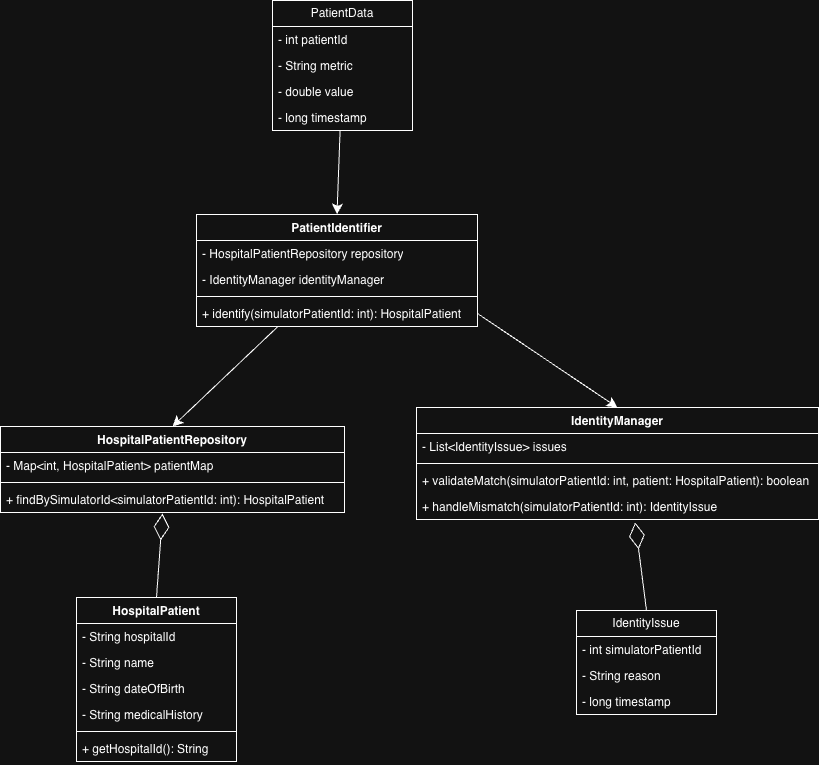

The diagram above was exported from draw.io. Its source (the exported page's mxGraphModel, read from the mxfile embedded in the PNG):
<mxGraphModel dx="1046" dy="1214" grid="0" gridSize="10" guides="1" tooltips="1" connect="1" arrows="1" fold="1" page="0" pageScale="1" pageWidth="827" pageHeight="1169" math="0" shadow="0">
  <root>
    <mxCell id="0" />
    <mxCell id="1" parent="0" />
    <mxCell id="LpJh1fm0YZBR-ukgHFP4-11" edge="1" parent="1" source="LpJh1fm0YZBR-ukgHFP4-1" style="edgeStyle=none;curved=1;rounded=0;orthogonalLoop=1;jettySize=auto;html=1;fontSize=12;startSize=8;endSize=8;entryX=0.5;entryY=0;entryDx=0;entryDy=0;" target="LpJh1fm0YZBR-ukgHFP4-6" value="">
      <mxGeometry relative="1" as="geometry" />
    </mxCell>
    <mxCell id="LpJh1fm0YZBR-ukgHFP4-1" parent="1" style="swimlane;fontStyle=0;childLayout=stackLayout;horizontal=1;startSize=26;fillColor=none;horizontalStack=0;resizeParent=1;resizeParentMax=0;resizeLast=0;collapsible=1;marginBottom=0;whiteSpace=wrap;html=1;" value="PatientData" vertex="1">
      <mxGeometry height="130" width="140" x="179" y="-46" as="geometry">
        <mxRectangle height="26" width="98" x="130" y="145" as="alternateBounds" />
      </mxGeometry>
    </mxCell>
    <mxCell id="LpJh1fm0YZBR-ukgHFP4-2" parent="LpJh1fm0YZBR-ukgHFP4-1" style="text;strokeColor=none;fillColor=none;align=left;verticalAlign=top;spacingLeft=4;spacingRight=4;overflow=hidden;rotatable=0;points=[[0,0.5],[1,0.5]];portConstraint=eastwest;whiteSpace=wrap;html=1;" value="- int patientId" vertex="1">
      <mxGeometry height="26" width="140" y="26" as="geometry" />
    </mxCell>
    <mxCell id="LpJh1fm0YZBR-ukgHFP4-3" parent="LpJh1fm0YZBR-ukgHFP4-1" style="text;strokeColor=none;fillColor=none;align=left;verticalAlign=top;spacingLeft=4;spacingRight=4;overflow=hidden;rotatable=0;points=[[0,0.5],[1,0.5]];portConstraint=eastwest;whiteSpace=wrap;html=1;" value="- String metric" vertex="1">
      <mxGeometry height="26" width="140" y="52" as="geometry" />
    </mxCell>
    <mxCell id="LpJh1fm0YZBR-ukgHFP4-4" parent="LpJh1fm0YZBR-ukgHFP4-1" style="text;strokeColor=none;fillColor=none;align=left;verticalAlign=top;spacingLeft=4;spacingRight=4;overflow=hidden;rotatable=0;points=[[0,0.5],[1,0.5]];portConstraint=eastwest;whiteSpace=wrap;html=1;" value="- double value" vertex="1">
      <mxGeometry height="26" width="140" y="78" as="geometry" />
    </mxCell>
    <mxCell id="LpJh1fm0YZBR-ukgHFP4-5" parent="LpJh1fm0YZBR-ukgHFP4-1" style="text;strokeColor=none;fillColor=none;align=left;verticalAlign=top;spacingLeft=4;spacingRight=4;overflow=hidden;rotatable=0;points=[[0,0.5],[1,0.5]];portConstraint=eastwest;whiteSpace=wrap;html=1;" value="- long timestamp" vertex="1">
      <mxGeometry height="26" width="140" y="104" as="geometry" />
    </mxCell>
    <mxCell id="LpJh1fm0YZBR-ukgHFP4-16" edge="1" parent="1" source="LpJh1fm0YZBR-ukgHFP4-6" style="edgeStyle=none;curved=1;rounded=0;orthogonalLoop=1;jettySize=auto;html=1;fontSize=12;startSize=8;endSize=8;entryX=0.5;entryY=0;entryDx=0;entryDy=0;" target="LpJh1fm0YZBR-ukgHFP4-12" value="">
      <mxGeometry relative="1" as="geometry" />
    </mxCell>
    <mxCell id="LpJh1fm0YZBR-ukgHFP4-6" parent="1" style="swimlane;fontStyle=1;align=center;verticalAlign=top;childLayout=stackLayout;horizontal=1;startSize=26;horizontalStack=0;resizeParent=1;resizeParentMax=0;resizeLast=0;collapsible=1;marginBottom=0;whiteSpace=wrap;html=1;" value="PatientIdentifier" vertex="1">
      <mxGeometry height="112" width="281" x="103" y="168" as="geometry" />
    </mxCell>
    <mxCell id="LpJh1fm0YZBR-ukgHFP4-7" parent="LpJh1fm0YZBR-ukgHFP4-6" style="text;strokeColor=none;fillColor=none;align=left;verticalAlign=top;spacingLeft=4;spacingRight=4;overflow=hidden;rotatable=0;points=[[0,0.5],[1,0.5]];portConstraint=eastwest;whiteSpace=wrap;html=1;" value="- HospitalPatientRepository repository" vertex="1">
      <mxGeometry height="26" width="281" y="26" as="geometry" />
    </mxCell>
    <mxCell id="LpJh1fm0YZBR-ukgHFP4-10" parent="LpJh1fm0YZBR-ukgHFP4-6" style="text;strokeColor=none;fillColor=none;align=left;verticalAlign=top;spacingLeft=4;spacingRight=4;overflow=hidden;rotatable=0;points=[[0,0.5],[1,0.5]];portConstraint=eastwest;whiteSpace=wrap;html=1;" value="- IdentityManager identityManager" vertex="1">
      <mxGeometry height="26" width="281" y="52" as="geometry" />
    </mxCell>
    <mxCell id="LpJh1fm0YZBR-ukgHFP4-8" parent="LpJh1fm0YZBR-ukgHFP4-6" style="line;strokeWidth=1;fillColor=none;align=left;verticalAlign=middle;spacingTop=-1;spacingLeft=3;spacingRight=3;rotatable=0;labelPosition=right;points=[];portConstraint=eastwest;strokeColor=inherit;" value="" vertex="1">
      <mxGeometry height="8" width="281" y="78" as="geometry" />
    </mxCell>
    <mxCell id="LpJh1fm0YZBR-ukgHFP4-9" parent="LpJh1fm0YZBR-ukgHFP4-6" style="text;strokeColor=none;fillColor=none;align=left;verticalAlign=top;spacingLeft=4;spacingRight=4;overflow=hidden;rotatable=0;points=[[0,0.5],[1,0.5]];portConstraint=eastwest;whiteSpace=wrap;html=1;" value="+ identify(simulatorPatientId: int): HospitalPatient" vertex="1">
      <mxGeometry height="26" width="281" y="86" as="geometry" />
    </mxCell>
    <mxCell id="LpJh1fm0YZBR-ukgHFP4-12" parent="1" style="swimlane;fontStyle=1;align=center;verticalAlign=top;childLayout=stackLayout;horizontal=1;startSize=26;horizontalStack=0;resizeParent=1;resizeParentMax=0;resizeLast=0;collapsible=1;marginBottom=0;whiteSpace=wrap;html=1;" value="HospitalPatientRepository" vertex="1">
      <mxGeometry height="86" width="344" x="-93" y="380" as="geometry" />
    </mxCell>
    <mxCell id="LpJh1fm0YZBR-ukgHFP4-13" parent="LpJh1fm0YZBR-ukgHFP4-12" style="text;strokeColor=none;fillColor=none;align=left;verticalAlign=top;spacingLeft=4;spacingRight=4;overflow=hidden;rotatable=0;points=[[0,0.5],[1,0.5]];portConstraint=eastwest;whiteSpace=wrap;html=1;" value="- Map&amp;lt;int, HospitalPatient&amp;gt; patientMap" vertex="1">
      <mxGeometry height="26" width="344" y="26" as="geometry" />
    </mxCell>
    <mxCell id="LpJh1fm0YZBR-ukgHFP4-14" parent="LpJh1fm0YZBR-ukgHFP4-12" style="line;strokeWidth=1;fillColor=none;align=left;verticalAlign=middle;spacingTop=-1;spacingLeft=3;spacingRight=3;rotatable=0;labelPosition=right;points=[];portConstraint=eastwest;strokeColor=inherit;" value="" vertex="1">
      <mxGeometry height="8" width="344" y="52" as="geometry" />
    </mxCell>
    <mxCell id="LpJh1fm0YZBR-ukgHFP4-15" parent="LpJh1fm0YZBR-ukgHFP4-12" style="text;strokeColor=none;fillColor=none;align=left;verticalAlign=top;spacingLeft=4;spacingRight=4;overflow=hidden;rotatable=0;points=[[0,0.5],[1,0.5]];portConstraint=eastwest;whiteSpace=wrap;html=1;" value="+ findBySimulatorId&amp;lt;simulatorPatientId: int): HospitalPatient" vertex="1">
      <mxGeometry height="26" width="344" y="60" as="geometry" />
    </mxCell>
    <mxCell id="LpJh1fm0YZBR-ukgHFP4-17" parent="1" style="swimlane;fontStyle=1;align=center;verticalAlign=top;childLayout=stackLayout;horizontal=1;startSize=26;horizontalStack=0;resizeParent=1;resizeParentMax=0;resizeLast=0;collapsible=1;marginBottom=0;whiteSpace=wrap;html=1;" value="IdentityManager" vertex="1">
      <mxGeometry height="112" width="402" x="323" y="361" as="geometry" />
    </mxCell>
    <mxCell id="LpJh1fm0YZBR-ukgHFP4-18" parent="LpJh1fm0YZBR-ukgHFP4-17" style="text;strokeColor=none;fillColor=none;align=left;verticalAlign=top;spacingLeft=4;spacingRight=4;overflow=hidden;rotatable=0;points=[[0,0.5],[1,0.5]];portConstraint=eastwest;whiteSpace=wrap;html=1;" value="- List&amp;lt;IdentityIssue&amp;gt; issues" vertex="1">
      <mxGeometry height="26" width="402" y="26" as="geometry" />
    </mxCell>
    <mxCell id="LpJh1fm0YZBR-ukgHFP4-19" parent="LpJh1fm0YZBR-ukgHFP4-17" style="line;strokeWidth=1;fillColor=none;align=left;verticalAlign=middle;spacingTop=-1;spacingLeft=3;spacingRight=3;rotatable=0;labelPosition=right;points=[];portConstraint=eastwest;strokeColor=inherit;" value="" vertex="1">
      <mxGeometry height="8" width="402" y="52" as="geometry" />
    </mxCell>
    <mxCell id="LpJh1fm0YZBR-ukgHFP4-20" parent="LpJh1fm0YZBR-ukgHFP4-17" style="text;strokeColor=none;fillColor=none;align=left;verticalAlign=top;spacingLeft=4;spacingRight=4;overflow=hidden;rotatable=0;points=[[0,0.5],[1,0.5]];portConstraint=eastwest;whiteSpace=wrap;html=1;" value="+ validateMatch(simulatorPatientId: int, patient: HospitalPatient): boolean" vertex="1">
      <mxGeometry height="26" width="402" y="60" as="geometry" />
    </mxCell>
    <mxCell id="LpJh1fm0YZBR-ukgHFP4-21" parent="LpJh1fm0YZBR-ukgHFP4-17" style="text;strokeColor=none;fillColor=none;align=left;verticalAlign=top;spacingLeft=4;spacingRight=4;overflow=hidden;rotatable=0;points=[[0,0.5],[1,0.5]];portConstraint=eastwest;whiteSpace=wrap;html=1;" value="+ handleMismatch(simulatorPatientId: int): IdentityIssue" vertex="1">
      <mxGeometry height="26" width="402" y="86" as="geometry" />
    </mxCell>
    <mxCell id="LpJh1fm0YZBR-ukgHFP4-22" edge="1" parent="1" source="LpJh1fm0YZBR-ukgHFP4-9" style="endArrow=classic;html=1;rounded=0;fontSize=12;startSize=8;endSize=8;curved=1;entryX=0.5;entryY=0;entryDx=0;entryDy=0;exitX=1;exitY=0.5;exitDx=0;exitDy=0;" target="LpJh1fm0YZBR-ukgHFP4-17" value="">
      <mxGeometry height="50" relative="1" width="50" as="geometry">
        <mxPoint x="433" y="371" as="sourcePoint" />
        <mxPoint x="483" y="321" as="targetPoint" />
      </mxGeometry>
    </mxCell>
    <mxCell id="LpJh1fm0YZBR-ukgHFP4-23" parent="1" style="swimlane;fontStyle=1;align=center;verticalAlign=top;childLayout=stackLayout;horizontal=1;startSize=26;horizontalStack=0;resizeParent=1;resizeParentMax=0;resizeLast=0;collapsible=1;marginBottom=0;whiteSpace=wrap;html=1;" value="HospitalPatient" vertex="1">
      <mxGeometry height="164" width="160" x="-17" y="551" as="geometry" />
    </mxCell>
    <mxCell id="LpJh1fm0YZBR-ukgHFP4-24" parent="LpJh1fm0YZBR-ukgHFP4-23" style="text;strokeColor=none;fillColor=none;align=left;verticalAlign=top;spacingLeft=4;spacingRight=4;overflow=hidden;rotatable=0;points=[[0,0.5],[1,0.5]];portConstraint=eastwest;whiteSpace=wrap;html=1;" value="- String hospitalId" vertex="1">
      <mxGeometry height="26" width="160" y="26" as="geometry" />
    </mxCell>
    <mxCell id="LpJh1fm0YZBR-ukgHFP4-27" parent="LpJh1fm0YZBR-ukgHFP4-23" style="text;strokeColor=none;fillColor=none;align=left;verticalAlign=top;spacingLeft=4;spacingRight=4;overflow=hidden;rotatable=0;points=[[0,0.5],[1,0.5]];portConstraint=eastwest;whiteSpace=wrap;html=1;" value="- String name" vertex="1">
      <mxGeometry height="26" width="160" y="52" as="geometry" />
    </mxCell>
    <mxCell id="LpJh1fm0YZBR-ukgHFP4-28" parent="LpJh1fm0YZBR-ukgHFP4-23" style="text;strokeColor=none;fillColor=none;align=left;verticalAlign=top;spacingLeft=4;spacingRight=4;overflow=hidden;rotatable=0;points=[[0,0.5],[1,0.5]];portConstraint=eastwest;whiteSpace=wrap;html=1;" value="- String dateOfBirth" vertex="1">
      <mxGeometry height="26" width="160" y="78" as="geometry" />
    </mxCell>
    <mxCell id="LpJh1fm0YZBR-ukgHFP4-29" parent="LpJh1fm0YZBR-ukgHFP4-23" style="text;strokeColor=none;fillColor=none;align=left;verticalAlign=top;spacingLeft=4;spacingRight=4;overflow=hidden;rotatable=0;points=[[0,0.5],[1,0.5]];portConstraint=eastwest;whiteSpace=wrap;html=1;" value="- String medicalHistory" vertex="1">
      <mxGeometry height="26" width="160" y="104" as="geometry" />
    </mxCell>
    <mxCell id="LpJh1fm0YZBR-ukgHFP4-25" parent="LpJh1fm0YZBR-ukgHFP4-23" style="line;strokeWidth=1;fillColor=none;align=left;verticalAlign=middle;spacingTop=-1;spacingLeft=3;spacingRight=3;rotatable=0;labelPosition=right;points=[];portConstraint=eastwest;strokeColor=inherit;" value="" vertex="1">
      <mxGeometry height="8" width="160" y="130" as="geometry" />
    </mxCell>
    <mxCell id="LpJh1fm0YZBR-ukgHFP4-26" parent="LpJh1fm0YZBR-ukgHFP4-23" style="text;strokeColor=none;fillColor=none;align=left;verticalAlign=top;spacingLeft=4;spacingRight=4;overflow=hidden;rotatable=0;points=[[0,0.5],[1,0.5]];portConstraint=eastwest;whiteSpace=wrap;html=1;" value="+ getHospitalId(): String" vertex="1">
      <mxGeometry height="26" width="160" y="138" as="geometry" />
    </mxCell>
    <mxCell id="LpJh1fm0YZBR-ukgHFP4-30" edge="1" parent="1" source="LpJh1fm0YZBR-ukgHFP4-23" style="endArrow=diamondThin;endFill=0;endSize=24;html=1;rounded=0;fontSize=12;curved=1;exitX=0.5;exitY=0;exitDx=0;exitDy=0;entryX=0.471;entryY=1.038;entryDx=0;entryDy=0;entryPerimeter=0;" target="LpJh1fm0YZBR-ukgHFP4-15" value="">
      <mxGeometry relative="1" width="160" as="geometry">
        <mxPoint x="-27" y="346" as="sourcePoint" />
        <mxPoint x="133" y="346" as="targetPoint" />
      </mxGeometry>
    </mxCell>
    <mxCell id="LpJh1fm0YZBR-ukgHFP4-35" parent="1" style="swimlane;fontStyle=0;childLayout=stackLayout;horizontal=1;startSize=26;fillColor=none;horizontalStack=0;resizeParent=1;resizeParentMax=0;resizeLast=0;collapsible=1;marginBottom=0;whiteSpace=wrap;html=1;" value="IdentityIssue" vertex="1">
      <mxGeometry height="104" width="140" x="483" y="564" as="geometry" />
    </mxCell>
    <mxCell id="LpJh1fm0YZBR-ukgHFP4-36" parent="LpJh1fm0YZBR-ukgHFP4-35" style="text;strokeColor=none;fillColor=none;align=left;verticalAlign=top;spacingLeft=4;spacingRight=4;overflow=hidden;rotatable=0;points=[[0,0.5],[1,0.5]];portConstraint=eastwest;whiteSpace=wrap;html=1;" value="- int simulatorPatientId" vertex="1">
      <mxGeometry height="26" width="140" y="26" as="geometry" />
    </mxCell>
    <mxCell id="LpJh1fm0YZBR-ukgHFP4-37" parent="LpJh1fm0YZBR-ukgHFP4-35" style="text;strokeColor=none;fillColor=none;align=left;verticalAlign=top;spacingLeft=4;spacingRight=4;overflow=hidden;rotatable=0;points=[[0,0.5],[1,0.5]];portConstraint=eastwest;whiteSpace=wrap;html=1;" value="- String reason" vertex="1">
      <mxGeometry height="26" width="140" y="52" as="geometry" />
    </mxCell>
    <mxCell id="LpJh1fm0YZBR-ukgHFP4-38" parent="LpJh1fm0YZBR-ukgHFP4-35" style="text;strokeColor=none;fillColor=none;align=left;verticalAlign=top;spacingLeft=4;spacingRight=4;overflow=hidden;rotatable=0;points=[[0,0.5],[1,0.5]];portConstraint=eastwest;whiteSpace=wrap;html=1;" value="- long timestamp" vertex="1">
      <mxGeometry height="26" width="140" y="78" as="geometry" />
    </mxCell>
    <mxCell id="LpJh1fm0YZBR-ukgHFP4-39" edge="1" parent="1" source="LpJh1fm0YZBR-ukgHFP4-35" style="endArrow=diamondThin;endFill=0;endSize=24;html=1;rounded=0;fontSize=12;curved=1;entryX=0.544;entryY=1.115;entryDx=0;entryDy=0;entryPerimeter=0;exitX=0.5;exitY=0;exitDx=0;exitDy=0;" target="LpJh1fm0YZBR-ukgHFP4-21" value="">
      <mxGeometry relative="1" width="160" as="geometry">
        <mxPoint x="470" y="359" as="sourcePoint" />
        <mxPoint x="630" y="359" as="targetPoint" />
      </mxGeometry>
    </mxCell>
  </root>
</mxGraphModel>